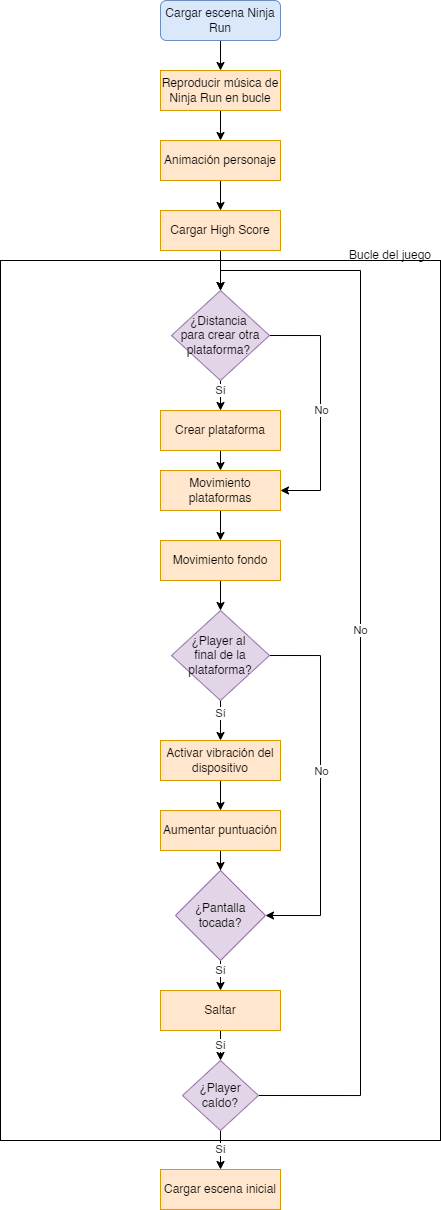

The diagram above was exported from draw.io. Its source (the exported page's mxGraphModel, read from the mxfile embedded in the PNG):
<mxGraphModel dx="1422" dy="790" grid="1" gridSize="10" guides="1" tooltips="1" connect="1" arrows="1" fold="1" page="1" pageScale="1" pageWidth="827" pageHeight="1169" math="0" shadow="0">
  <root>
    <mxCell id="WIyWlLk6GJQsqaUBKTNV-0" />
    <mxCell id="WIyWlLk6GJQsqaUBKTNV-1" parent="WIyWlLk6GJQsqaUBKTNV-0" />
    <mxCell id="twTOsgWJoMLt_5Mn_OzX-60" value="" style="rounded=0;whiteSpace=wrap;html=1;fillColor=none;" parent="WIyWlLk6GJQsqaUBKTNV-1" vertex="1">
      <mxGeometry x="200" y="260" width="440" height="880" as="geometry" />
    </mxCell>
    <mxCell id="pYcpOZgbmieMpHe9z2jz-18" style="edgeStyle=orthogonalEdgeStyle;rounded=0;orthogonalLoop=1;jettySize=auto;html=1;exitX=0.5;exitY=1;exitDx=0;exitDy=0;entryX=0.5;entryY=0;entryDx=0;entryDy=0;" edge="1" parent="WIyWlLk6GJQsqaUBKTNV-1" source="g01xfb6DYQC0XsMG6QCJ-0" target="twTOsgWJoMLt_5Mn_OzX-0">
      <mxGeometry relative="1" as="geometry" />
    </mxCell>
    <mxCell id="g01xfb6DYQC0XsMG6QCJ-0" value="Cargar escena Ninja Run" style="rounded=1;whiteSpace=wrap;html=1;fontSize=12;glass=0;strokeWidth=1;shadow=0;fillColor=#dae8fc;strokeColor=#6c8ebf;" parent="WIyWlLk6GJQsqaUBKTNV-1" vertex="1">
      <mxGeometry x="360" width="120" height="40" as="geometry" />
    </mxCell>
    <mxCell id="pYcpOZgbmieMpHe9z2jz-19" style="edgeStyle=orthogonalEdgeStyle;rounded=0;orthogonalLoop=1;jettySize=auto;html=1;exitX=0.5;exitY=1;exitDx=0;exitDy=0;entryX=0.5;entryY=0;entryDx=0;entryDy=0;" edge="1" parent="WIyWlLk6GJQsqaUBKTNV-1" source="twTOsgWJoMLt_5Mn_OzX-0" target="pYcpOZgbmieMpHe9z2jz-2">
      <mxGeometry relative="1" as="geometry" />
    </mxCell>
    <mxCell id="twTOsgWJoMLt_5Mn_OzX-0" value="Reproducir música de Ninja Run en bucle" style="rounded=0;whiteSpace=wrap;html=1;fillColor=#ffe6cc;strokeColor=#d79b00;" parent="WIyWlLk6GJQsqaUBKTNV-1" vertex="1">
      <mxGeometry x="360" y="70" width="120" height="40" as="geometry" />
    </mxCell>
    <mxCell id="pYcpOZgbmieMpHe9z2jz-26" style="edgeStyle=orthogonalEdgeStyle;rounded=0;orthogonalLoop=1;jettySize=auto;html=1;exitX=0.5;exitY=1;exitDx=0;exitDy=0;entryX=0.5;entryY=0;entryDx=0;entryDy=0;" edge="1" parent="WIyWlLk6GJQsqaUBKTNV-1" source="twTOsgWJoMLt_5Mn_OzX-4" target="pYcpOZgbmieMpHe9z2jz-11">
      <mxGeometry relative="1" as="geometry" />
    </mxCell>
    <mxCell id="twTOsgWJoMLt_5Mn_OzX-4" value="Movimiento plataformas" style="rounded=0;whiteSpace=wrap;html=1;fillColor=#ffe6cc;strokeColor=#d79b00;" parent="WIyWlLk6GJQsqaUBKTNV-1" vertex="1">
      <mxGeometry x="360" y="470" width="120" height="40" as="geometry" />
    </mxCell>
    <mxCell id="pYcpOZgbmieMpHe9z2jz-34" value="Sí" style="edgeStyle=orthogonalEdgeStyle;rounded=0;orthogonalLoop=1;jettySize=auto;html=1;exitX=0.5;exitY=1;exitDx=0;exitDy=0;entryX=0.5;entryY=0;entryDx=0;entryDy=0;" edge="1" parent="WIyWlLk6GJQsqaUBKTNV-1" source="twTOsgWJoMLt_5Mn_OzX-5" target="pYcpOZgbmieMpHe9z2jz-16">
      <mxGeometry relative="1" as="geometry" />
    </mxCell>
    <mxCell id="twTOsgWJoMLt_5Mn_OzX-5" value="Saltar" style="rounded=0;whiteSpace=wrap;html=1;fillColor=#ffe6cc;strokeColor=#d79b00;" parent="WIyWlLk6GJQsqaUBKTNV-1" vertex="1">
      <mxGeometry x="360" y="990" width="120" height="40" as="geometry" />
    </mxCell>
    <mxCell id="pYcpOZgbmieMpHe9z2jz-22" value="Sí" style="edgeStyle=orthogonalEdgeStyle;rounded=0;orthogonalLoop=1;jettySize=auto;html=1;exitX=0.5;exitY=1;exitDx=0;exitDy=0;entryX=0.5;entryY=0;entryDx=0;entryDy=0;" edge="1" parent="WIyWlLk6GJQsqaUBKTNV-1" source="twTOsgWJoMLt_5Mn_OzX-7" target="pYcpOZgbmieMpHe9z2jz-8">
      <mxGeometry x="-0.3333" relative="1" as="geometry">
        <mxPoint as="offset" />
      </mxGeometry>
    </mxCell>
    <mxCell id="pYcpOZgbmieMpHe9z2jz-23" style="edgeStyle=orthogonalEdgeStyle;rounded=0;orthogonalLoop=1;jettySize=auto;html=1;exitX=1;exitY=0.5;exitDx=0;exitDy=0;entryX=1;entryY=0.5;entryDx=0;entryDy=0;" edge="1" parent="WIyWlLk6GJQsqaUBKTNV-1" source="twTOsgWJoMLt_5Mn_OzX-7" target="twTOsgWJoMLt_5Mn_OzX-4">
      <mxGeometry relative="1" as="geometry">
        <Array as="points">
          <mxPoint x="520" y="335" />
          <mxPoint x="520" y="490" />
        </Array>
      </mxGeometry>
    </mxCell>
    <mxCell id="pYcpOZgbmieMpHe9z2jz-24" value="No" style="edgeLabel;html=1;align=center;verticalAlign=middle;resizable=0;points=[];" vertex="1" connectable="0" parent="pYcpOZgbmieMpHe9z2jz-23">
      <mxGeometry x="-0.0949" y="1" relative="1" as="geometry">
        <mxPoint y="15" as="offset" />
      </mxGeometry>
    </mxCell>
    <mxCell id="twTOsgWJoMLt_5Mn_OzX-7" value="¿Distancia &lt;br&gt;para crear otra plataforma?&amp;nbsp;" style="rhombus;whiteSpace=wrap;html=1;fillColor=#e1d5e7;strokeColor=#9673a6;" parent="WIyWlLk6GJQsqaUBKTNV-1" vertex="1">
      <mxGeometry x="371" y="290" width="98" height="90" as="geometry" />
    </mxCell>
    <mxCell id="twTOsgWJoMLt_5Mn_OzX-38" value="Cargar escena inicial" style="rounded=0;whiteSpace=wrap;html=1;fillColor=#ffe6cc;strokeColor=#d79b00;" parent="WIyWlLk6GJQsqaUBKTNV-1" vertex="1">
      <mxGeometry x="360" y="1169" width="120" height="40" as="geometry" />
    </mxCell>
    <mxCell id="twTOsgWJoMLt_5Mn_OzX-48" value="Bucle del juego" style="text;html=1;strokeColor=none;fillColor=none;align=center;verticalAlign=middle;whiteSpace=wrap;rounded=0;" parent="WIyWlLk6GJQsqaUBKTNV-1" vertex="1">
      <mxGeometry x="540" y="240" width="100" height="30" as="geometry" />
    </mxCell>
    <mxCell id="pYcpOZgbmieMpHe9z2jz-29" style="edgeStyle=orthogonalEdgeStyle;rounded=0;orthogonalLoop=1;jettySize=auto;html=1;exitX=0.5;exitY=1;exitDx=0;exitDy=0;entryX=0.5;entryY=0;entryDx=0;entryDy=0;" edge="1" parent="WIyWlLk6GJQsqaUBKTNV-1" source="twTOsgWJoMLt_5Mn_OzX-53" target="pYcpOZgbmieMpHe9z2jz-9">
      <mxGeometry relative="1" as="geometry" />
    </mxCell>
    <mxCell id="twTOsgWJoMLt_5Mn_OzX-53" value="Activar vibración del dispositivo" style="rounded=0;whiteSpace=wrap;html=1;fillColor=#ffe6cc;strokeColor=#d79b00;" parent="WIyWlLk6GJQsqaUBKTNV-1" vertex="1">
      <mxGeometry x="360" y="740" width="120" height="40" as="geometry" />
    </mxCell>
    <mxCell id="pYcpOZgbmieMpHe9z2jz-20" style="edgeStyle=orthogonalEdgeStyle;rounded=0;orthogonalLoop=1;jettySize=auto;html=1;exitX=0.5;exitY=1;exitDx=0;exitDy=0;entryX=0.5;entryY=0;entryDx=0;entryDy=0;" edge="1" parent="WIyWlLk6GJQsqaUBKTNV-1" source="pYcpOZgbmieMpHe9z2jz-2" target="pYcpOZgbmieMpHe9z2jz-5">
      <mxGeometry relative="1" as="geometry" />
    </mxCell>
    <mxCell id="pYcpOZgbmieMpHe9z2jz-2" value="Animación personaje" style="rounded=0;whiteSpace=wrap;html=1;fillColor=#ffe6cc;strokeColor=#d79b00;" vertex="1" parent="WIyWlLk6GJQsqaUBKTNV-1">
      <mxGeometry x="360" y="140" width="120" height="40" as="geometry" />
    </mxCell>
    <mxCell id="pYcpOZgbmieMpHe9z2jz-21" style="edgeStyle=orthogonalEdgeStyle;rounded=0;orthogonalLoop=1;jettySize=auto;html=1;exitX=0.5;exitY=1;exitDx=0;exitDy=0;entryX=0.5;entryY=0;entryDx=0;entryDy=0;" edge="1" parent="WIyWlLk6GJQsqaUBKTNV-1" source="pYcpOZgbmieMpHe9z2jz-5" target="twTOsgWJoMLt_5Mn_OzX-7">
      <mxGeometry relative="1" as="geometry" />
    </mxCell>
    <mxCell id="pYcpOZgbmieMpHe9z2jz-5" value="Cargar High Score" style="rounded=0;whiteSpace=wrap;html=1;fillColor=#ffe6cc;strokeColor=#d79b00;" vertex="1" parent="WIyWlLk6GJQsqaUBKTNV-1">
      <mxGeometry x="360" y="210" width="120" height="40" as="geometry" />
    </mxCell>
    <mxCell id="pYcpOZgbmieMpHe9z2jz-25" style="edgeStyle=orthogonalEdgeStyle;rounded=0;orthogonalLoop=1;jettySize=auto;html=1;exitX=0.5;exitY=1;exitDx=0;exitDy=0;entryX=0.5;entryY=0;entryDx=0;entryDy=0;" edge="1" parent="WIyWlLk6GJQsqaUBKTNV-1" source="pYcpOZgbmieMpHe9z2jz-8" target="twTOsgWJoMLt_5Mn_OzX-4">
      <mxGeometry relative="1" as="geometry" />
    </mxCell>
    <mxCell id="pYcpOZgbmieMpHe9z2jz-8" value="Crear plataforma" style="rounded=0;whiteSpace=wrap;html=1;fillColor=#ffe6cc;strokeColor=#d79b00;" vertex="1" parent="WIyWlLk6GJQsqaUBKTNV-1">
      <mxGeometry x="360" y="410" width="120" height="40" as="geometry" />
    </mxCell>
    <mxCell id="pYcpOZgbmieMpHe9z2jz-30" style="edgeStyle=orthogonalEdgeStyle;rounded=0;orthogonalLoop=1;jettySize=auto;html=1;exitX=0.5;exitY=1;exitDx=0;exitDy=0;" edge="1" parent="WIyWlLk6GJQsqaUBKTNV-1" source="pYcpOZgbmieMpHe9z2jz-9" target="pYcpOZgbmieMpHe9z2jz-10">
      <mxGeometry relative="1" as="geometry" />
    </mxCell>
    <mxCell id="pYcpOZgbmieMpHe9z2jz-9" value="Aumentar puntuación" style="rounded=0;whiteSpace=wrap;html=1;fillColor=#ffe6cc;strokeColor=#d79b00;" vertex="1" parent="WIyWlLk6GJQsqaUBKTNV-1">
      <mxGeometry x="360" y="810" width="120" height="40" as="geometry" />
    </mxCell>
    <mxCell id="pYcpOZgbmieMpHe9z2jz-33" value="Sí" style="edgeStyle=orthogonalEdgeStyle;rounded=0;orthogonalLoop=1;jettySize=auto;html=1;exitX=0.5;exitY=1;exitDx=0;exitDy=0;" edge="1" parent="WIyWlLk6GJQsqaUBKTNV-1" source="pYcpOZgbmieMpHe9z2jz-10" target="twTOsgWJoMLt_5Mn_OzX-5">
      <mxGeometry x="0.2" relative="1" as="geometry">
        <mxPoint as="offset" />
      </mxGeometry>
    </mxCell>
    <mxCell id="pYcpOZgbmieMpHe9z2jz-10" value="¿Pantalla tocada?" style="rhombus;whiteSpace=wrap;html=1;fillColor=#e1d5e7;strokeColor=#9673a6;" vertex="1" parent="WIyWlLk6GJQsqaUBKTNV-1">
      <mxGeometry x="375" y="870" width="90" height="90" as="geometry" />
    </mxCell>
    <mxCell id="pYcpOZgbmieMpHe9z2jz-27" style="edgeStyle=orthogonalEdgeStyle;rounded=0;orthogonalLoop=1;jettySize=auto;html=1;exitX=0.5;exitY=1;exitDx=0;exitDy=0;entryX=0.5;entryY=0;entryDx=0;entryDy=0;" edge="1" parent="WIyWlLk6GJQsqaUBKTNV-1" source="pYcpOZgbmieMpHe9z2jz-11" target="pYcpOZgbmieMpHe9z2jz-17">
      <mxGeometry relative="1" as="geometry" />
    </mxCell>
    <mxCell id="pYcpOZgbmieMpHe9z2jz-11" value="Movimiento fondo" style="rounded=0;whiteSpace=wrap;html=1;fillColor=#ffe6cc;strokeColor=#d79b00;" vertex="1" parent="WIyWlLk6GJQsqaUBKTNV-1">
      <mxGeometry x="360" y="540" width="120" height="40" as="geometry" />
    </mxCell>
    <mxCell id="pYcpOZgbmieMpHe9z2jz-35" value="Sí" style="edgeStyle=orthogonalEdgeStyle;rounded=0;orthogonalLoop=1;jettySize=auto;html=1;exitX=0.5;exitY=1;exitDx=0;exitDy=0;entryX=0.5;entryY=0;entryDx=0;entryDy=0;" edge="1" parent="WIyWlLk6GJQsqaUBKTNV-1" source="pYcpOZgbmieMpHe9z2jz-16" target="twTOsgWJoMLt_5Mn_OzX-38">
      <mxGeometry relative="1" as="geometry" />
    </mxCell>
    <mxCell id="pYcpOZgbmieMpHe9z2jz-36" value="No" style="edgeStyle=orthogonalEdgeStyle;rounded=0;orthogonalLoop=1;jettySize=auto;html=1;exitX=1;exitY=0.5;exitDx=0;exitDy=0;" edge="1" parent="WIyWlLk6GJQsqaUBKTNV-1" source="pYcpOZgbmieMpHe9z2jz-16">
      <mxGeometry x="0.0433" relative="1" as="geometry">
        <mxPoint x="420.0000000000002" y="290" as="targetPoint" />
        <Array as="points">
          <mxPoint x="560" y="1095" />
          <mxPoint x="560" y="270" />
          <mxPoint x="420" y="270" />
        </Array>
        <mxPoint as="offset" />
      </mxGeometry>
    </mxCell>
    <mxCell id="pYcpOZgbmieMpHe9z2jz-16" value="¿Player caído?" style="rhombus;whiteSpace=wrap;html=1;fillColor=#e1d5e7;strokeColor=#9673a6;" vertex="1" parent="WIyWlLk6GJQsqaUBKTNV-1">
      <mxGeometry x="382" y="1060" width="76" height="70" as="geometry" />
    </mxCell>
    <mxCell id="pYcpOZgbmieMpHe9z2jz-28" value="Sí" style="edgeStyle=orthogonalEdgeStyle;rounded=0;orthogonalLoop=1;jettySize=auto;html=1;exitX=0.5;exitY=1;exitDx=0;exitDy=0;entryX=0.5;entryY=0;entryDx=0;entryDy=0;" edge="1" parent="WIyWlLk6GJQsqaUBKTNV-1" source="pYcpOZgbmieMpHe9z2jz-17" target="twTOsgWJoMLt_5Mn_OzX-53">
      <mxGeometry x="-0.3333" relative="1" as="geometry">
        <mxPoint as="offset" />
      </mxGeometry>
    </mxCell>
    <mxCell id="pYcpOZgbmieMpHe9z2jz-31" style="edgeStyle=orthogonalEdgeStyle;rounded=0;orthogonalLoop=1;jettySize=auto;html=1;exitX=1;exitY=0.5;exitDx=0;exitDy=0;entryX=1;entryY=0.5;entryDx=0;entryDy=0;" edge="1" parent="WIyWlLk6GJQsqaUBKTNV-1" source="pYcpOZgbmieMpHe9z2jz-17" target="pYcpOZgbmieMpHe9z2jz-10">
      <mxGeometry relative="1" as="geometry">
        <Array as="points">
          <mxPoint x="520" y="655" />
          <mxPoint x="520" y="915" />
        </Array>
      </mxGeometry>
    </mxCell>
    <mxCell id="pYcpOZgbmieMpHe9z2jz-32" value="No" style="edgeLabel;html=1;align=center;verticalAlign=middle;resizable=0;points=[];" vertex="1" connectable="0" parent="pYcpOZgbmieMpHe9z2jz-31">
      <mxGeometry x="-0.0874" y="1" relative="1" as="geometry">
        <mxPoint as="offset" />
      </mxGeometry>
    </mxCell>
    <mxCell id="pYcpOZgbmieMpHe9z2jz-17" value="¿Player al &lt;br&gt;final de la plataforma?" style="rhombus;whiteSpace=wrap;html=1;fillColor=#e1d5e7;strokeColor=#9673a6;" vertex="1" parent="WIyWlLk6GJQsqaUBKTNV-1">
      <mxGeometry x="371" y="610" width="98" height="90" as="geometry" />
    </mxCell>
  </root>
</mxGraphModel>